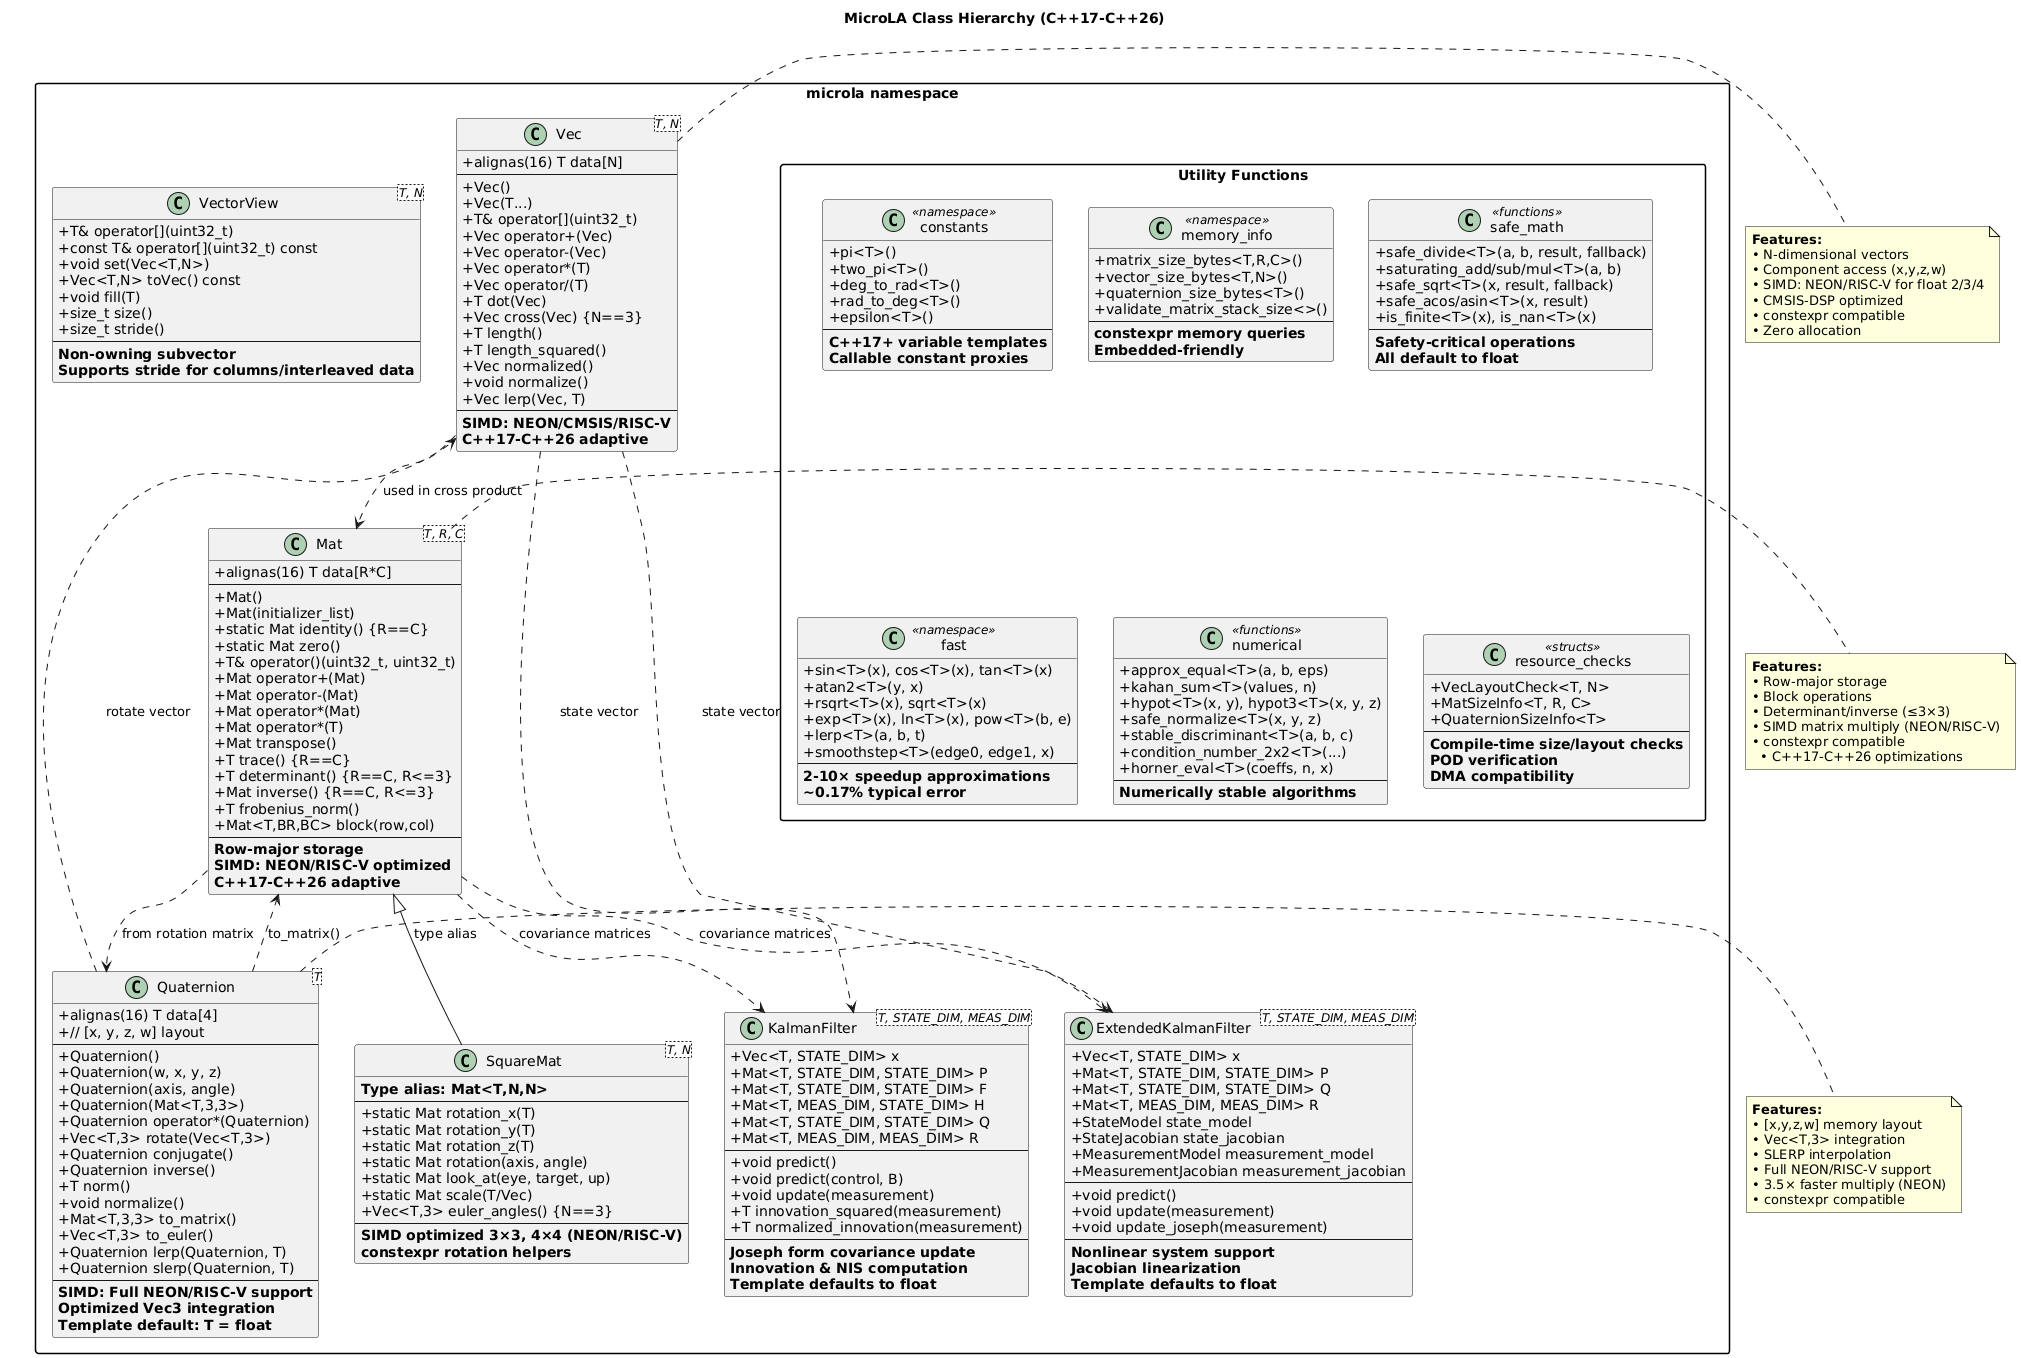

The diagram above was rendered by PlantUML. Its source (embedded in the PNG):
@startuml
title MicroLA Class Hierarchy (C++17-C++26)

skinparam classAttributeIconSize 0
skinparam packageStyle rectangle

package "microla namespace" {

    class "Vec<T, N>" as Vec {
        + alignas(16) T data[N]
        --
        + Vec()
        + Vec(T...)
        + T& operator[](uint32_t)
        + Vec operator+(Vec)
        + Vec operator-(Vec)
        + Vec operator*(T)
        + Vec operator/(T)
        + T dot(Vec)
        + Vec cross(Vec) {N==3}
        + T length()
        + T length_squared()
        + Vec normalized()
        + void normalize()
        + Vec lerp(Vec, T)
        --
        **SIMD: NEON/CMSIS/RISC-V**
        **C++17-C++26 adaptive**
    }

    class "Mat<T, R, C>" as Mat {
        + alignas(16) T data[R*C]
        --
        + Mat()
        + Mat(initializer_list)
        + static Mat identity() {R==C}
        + static Mat zero()
        + T& operator()(uint32_t, uint32_t)
        + Mat operator+(Mat)
        + Mat operator-(Mat)
        + Mat operator*(Mat)
        + Mat operator*(T)
        + Mat transpose()
        + T trace() {R==C}
        + T determinant() {R==C, R<=3}
        + Mat inverse() {R==C, R<=3}
        + T frobenius_norm()
        + Mat<T,BR,BC> block(row,col)
        --
        **Row-major storage**
        **SIMD: NEON/RISC-V optimized**
        **C++17-C++26 adaptive**
    }

    class "VectorView<T, N>" as VecView {
        + T& operator[](uint32_t)
        + const T& operator[](uint32_t) const
        + void set(Vec<T,N>)
        + Vec<T,N> toVec() const
        + void fill(T)
        + size_t size()
        + size_t stride()
        --
        **Non-owning subvector**
        **Supports stride for columns/interleaved data**
    }

    class "SquareMat<T, N>" as SquareMat {
        **Type alias: Mat<T,N,N>**
        --
        + static Mat rotation_x(T)
        + static Mat rotation_y(T)
        + static Mat rotation_z(T)
        + static Mat rotation(axis, angle)
        + static Mat look_at(eye, target, up)
        + static Mat scale(T/Vec)
        + Vec<T,3> euler_angles() {N==3}
        --
        **SIMD optimized 3×3, 4×4 (NEON/RISC-V)**
        **constexpr rotation helpers**
    }

    class "Quaternion<T>" as Quat {
        + alignas(16) T data[4]
        + // [x, y, z, w] layout
        --
        + Quaternion()
        + Quaternion(w, x, y, z)
        + Quaternion(axis, angle)
        + Quaternion(Mat<T,3,3>)
        + Quaternion operator*(Quaternion)
        + Vec<T,3> rotate(Vec<T,3>)
        + Quaternion conjugate()
        + Quaternion inverse()
        + T norm()
        + void normalize()
        + Mat<T,3,3> to_matrix()
        + Vec<T,3> to_euler()
        + Quaternion lerp(Quaternion, T)
        + Quaternion slerp(Quaternion, T)
        --
        **SIMD: Full NEON/RISC-V support**
        **Optimized Vec3 integration**
        **Template default: T = float**
    }

    class "KalmanFilter<T, STATE_DIM, MEAS_DIM>" as KF {
        + Vec<T, STATE_DIM> x
        + Mat<T, STATE_DIM, STATE_DIM> P
        + Mat<T, STATE_DIM, STATE_DIM> F
        + Mat<T, MEAS_DIM, STATE_DIM> H
        + Mat<T, STATE_DIM, STATE_DIM> Q
        + Mat<T, MEAS_DIM, MEAS_DIM> R
        --
        + void predict()
        + void predict(control, B)
        + void update(measurement)
        + T innovation_squared(measurement)
        + T normalized_innovation(measurement)
        --
        **Joseph form covariance update**
        **Innovation & NIS computation**
        **Template defaults to float**
    }

    class "ExtendedKalmanFilter<T, STATE_DIM, MEAS_DIM>" as EKF {
        + Vec<T, STATE_DIM> x
        + Mat<T, STATE_DIM, STATE_DIM> P
        + Mat<T, STATE_DIM, STATE_DIM> Q
        + Mat<T, MEAS_DIM, MEAS_DIM> R
        + StateModel state_model
        + StateJacobian state_jacobian
        + MeasurementModel measurement_model
        + MeasurementJacobian measurement_jacobian
        --
        + void predict()
        + void update(measurement)
        + void update_joseph(measurement)
        --
        **Nonlinear system support**
        **Jacobian linearization**
        **Template defaults to float**
    }

    package "Utility Functions" {
        class constants <<namespace>> {
            + pi<T>()
            + two_pi<T>()
            + deg_to_rad<T>()
            + rad_to_deg<T>()
            + epsilon<T>()
            --
            **C++17+ variable templates**
            **Callable constant proxies**
        }

        class memory_info <<namespace>> {
            + matrix_size_bytes<T,R,C>()
            + vector_size_bytes<T,N>()
            + quaternion_size_bytes<T>()
            + validate_matrix_stack_size<>()
            --
            **constexpr memory queries**
            **Embedded-friendly**
        }

        class safe_math <<functions>> {
            + safe_divide<T>(a, b, result, fallback)
            + saturating_add/sub/mul<T>(a, b)
            + safe_sqrt<T>(x, result, fallback)
            + safe_acos/asin<T>(x, result)
            + is_finite<T>(x), is_nan<T>(x)
            --
            **Safety-critical operations**
            **All default to float**
        }

        class fast <<namespace>> {
            + sin<T>(x), cos<T>(x), tan<T>(x)
            + atan2<T>(y, x)
            + rsqrt<T>(x), sqrt<T>(x)
            + exp<T>(x), ln<T>(x), pow<T>(b, e)
            + lerp<T>(a, b, t)
            + smoothstep<T>(edge0, edge1, x)
            --
            **2-10× speedup approximations**
            **~0.17% typical error**
        }

        class numerical <<functions>> {
            + approx_equal<T>(a, b, eps)
            + kahan_sum<T>(values, n)
            + hypot<T>(x, y), hypot3<T>(x, y, z)
            + safe_normalize<T>(x, y, z)
            + stable_discriminant<T>(a, b, c)
            + condition_number_2x2<T>(...)
            + horner_eval<T>(coeffs, n, x)
            --
            **Numerically stable algorithms**
        }

        class resource_checks <<structs>> {
            + VecLayoutCheck<T, N>
            + MatSizeInfo<T, R, C>
            + QuaternionSizeInfo<T>
            --
            **Compile-time size/layout checks**
            **POD verification**
            **DMA compatibility**
        }
    }
}

Mat <|-- SquareMat : type alias
Vec ..> Mat : used in cross product
Vec ..> KF : state vector
Vec ..> EKF : state vector
Mat ..> KF : covariance matrices
Mat ..> EKF : covariance matrices
Quat ..> Vec : rotate vector
Quat ..> Mat : to_matrix()
Mat ..> Quat : from rotation matrix

note right of Vec
  **Features:**
  • N-dimensional vectors
  • Component access (x,y,z,w)
  • SIMD: NEON/RISC-V for float 2/3/4
  • CMSIS-DSP optimized
  • constexpr compatible
  • Zero allocation
end note

note right of Mat
  **Features:**
  • Row-major storage
  • Block operations
  • Determinant/inverse (≤3×3)
  • SIMD matrix multiply (NEON/RISC-V)
  • constexpr compatible
    • C++17-C++26 optimizations
end note

note right of Quat
  **Features:**
  • [x,y,z,w] memory layout
  • Vec<T,3> integration
  • SLERP interpolation
  • Full NEON/RISC-V support
  • 3.5× faster multiply (NEON)
  • constexpr compatible
end note

@enduml